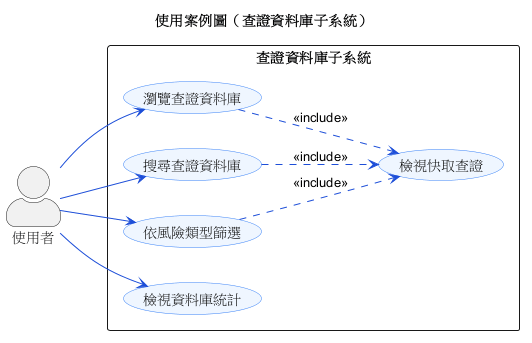

The diagram above was rendered by PlantUML. Its source (embedded in the PNG):
@startuml usecase-3-knowledge
' ============================================================
'  使用案例圖（查證資料庫子系統）— 參考第五章
' ============================================================
left to right direction
skinparam backgroundColor #FFFFFF
skinparam shadowing false
skinparam packageStyle rectangle
skinparam actorStyle awesome
skinparam usecase {
  BackgroundColor #EFF6FF
  BorderColor #3B82F6
  ArrowColor #1D4ED8
}
title 使用案例圖（查證資料庫子系統）

actor "使用者" as User

rectangle "查證資料庫子系統" {
  usecase "瀏覽查證資料庫"   as UC_Browse
  usecase "搜尋查證資料庫"   as UC_Search
  usecase "依風險類型篩選"   as UC_Filter
  usecase "檢視資料庫統計"   as UC_Stats
  usecase "檢視快取查證"     as UC_View
}

User --> UC_Browse
User --> UC_Search
User --> UC_Filter
User --> UC_Stats

' 瀏覽/搜尋/篩選都會用到「檢視快取查證」
UC_Browse ..> UC_View : <<include>>
UC_Search ..> UC_View : <<include>>
UC_Filter ..> UC_View : <<include>>
@enduml